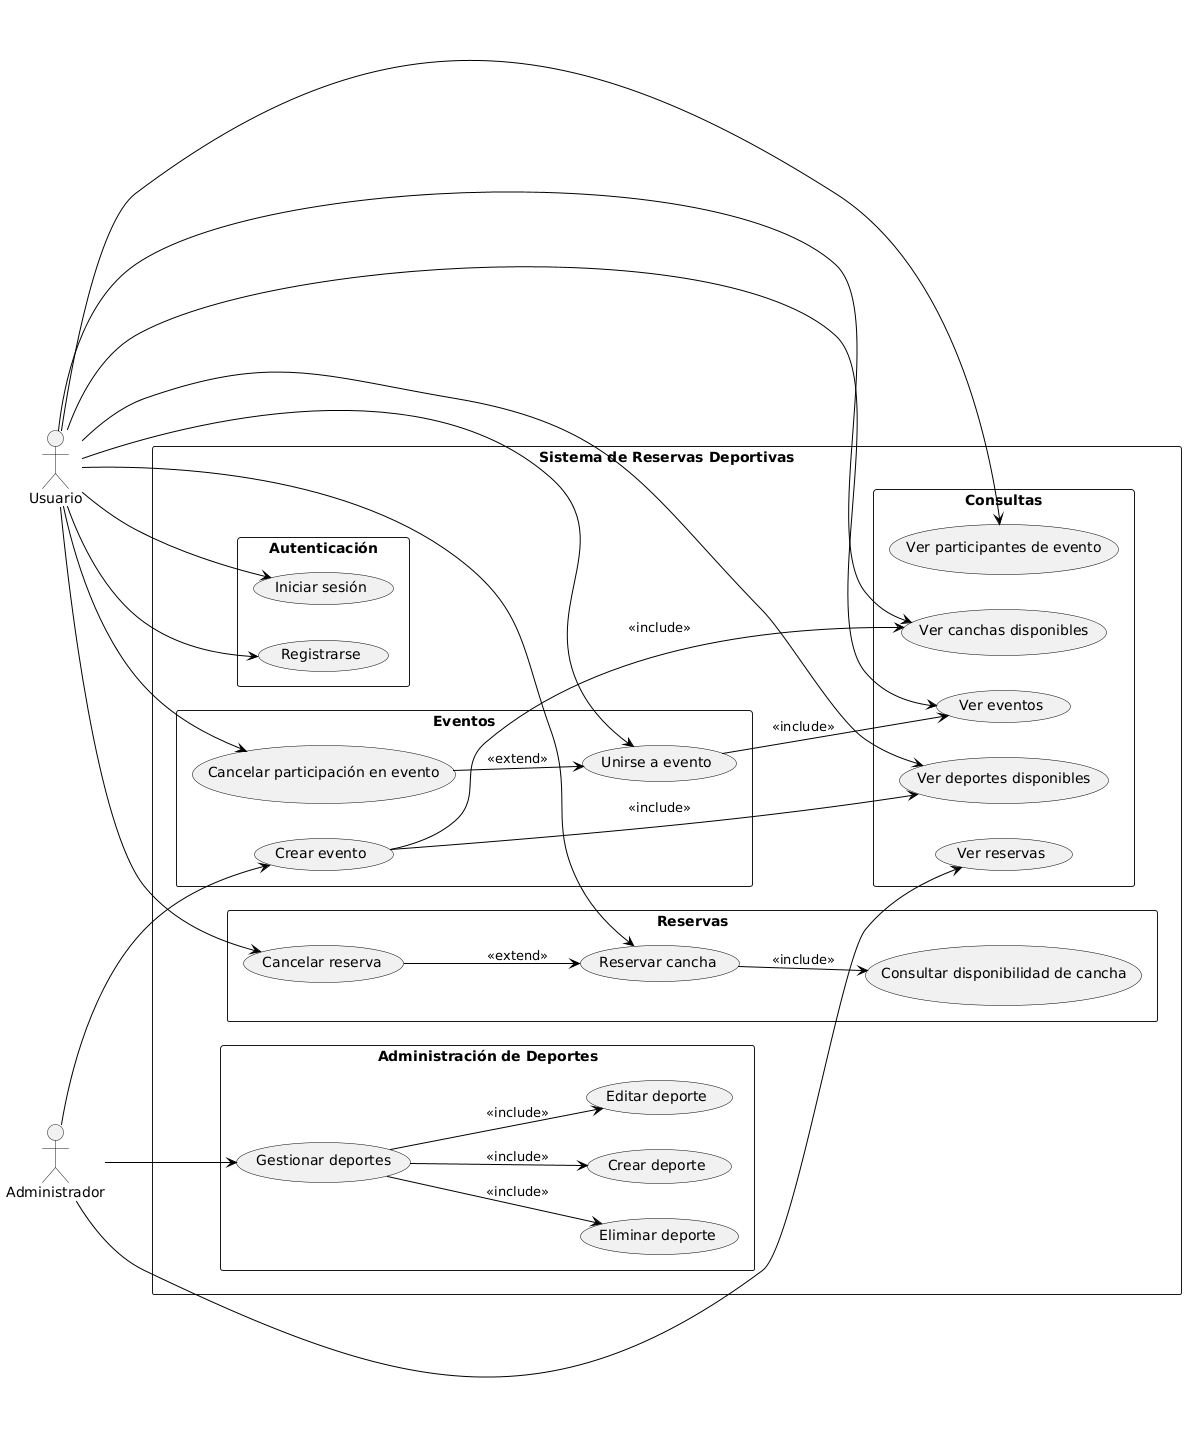

The diagram above was rendered by PlantUML. Its source (embedded in the PNG):
@startuml
skinparam packageStyle rectangle
skinparam usecase {
  BackgroundColor<<include>> LightBlue
  BackgroundColor<<extend>> LightGreen
  BorderColor Black
  ArrowColor Black
  ActorBorderColor Black
}

left to right direction

actor Usuario as U
actor Administrador as A

rectangle "Sistema de Reservas Deportivas" {

  package "Autenticación" {
    U --> (Registrarse)
    U --> (Iniciar sesión)
  }

  package "Consultas" {
    U --> (Ver deportes disponibles)
    U --> (Ver canchas disponibles)
    U --> (Ver eventos)
    U --> (Ver participantes de evento)
    A --> (Ver reservas)
  }

  package "Reservas" {
    U --> (Reservar cancha)
    (Reservar cancha) --> (Consultar disponibilidad de cancha) : <<include>>
    U --> (Cancelar reserva)
    (Cancelar reserva) --> (Reservar cancha) : <<extend>>
  }

  package "Eventos" {
    U --> (Unirse a evento)
    (Unirse a evento) --> (Ver eventos) : <<include>>
    U --> (Cancelar participación en evento)
    (Cancelar participación en evento) --> (Unirse a evento) : <<extend>>

    A --> (Crear evento)
    (Crear evento) --> (Ver canchas disponibles) : <<include>>
    (Crear evento) --> (Ver deportes disponibles) : <<include>>
  }

  package "Administración de Deportes" {
    A --> (Gestionar deportes)
    (Gestionar deportes) --> (Crear deporte) : <<include>>
    (Gestionar deportes) --> (Editar deporte) : <<include>>
    (Gestionar deportes) --> (Eliminar deporte) : <<include>>
  }
}
@enduml